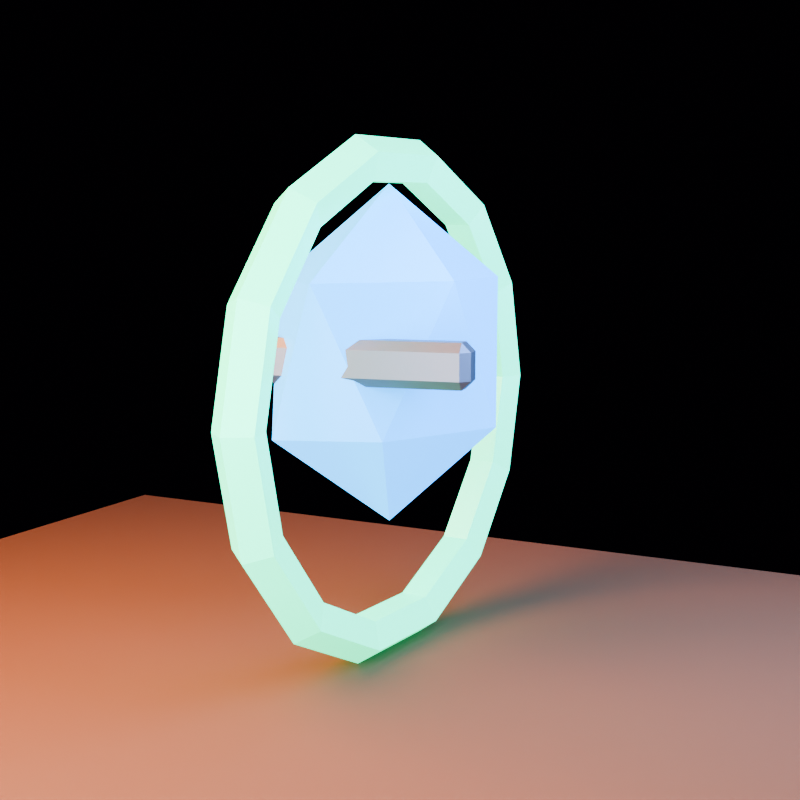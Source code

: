 # Source: powerup_shield.blend  (saved by Blender 5.1.30; exported with 4.5.12 LTS)
import bpy
from mathutils import Matrix  # noqa: F401  (used for matrix-valued properties, if any)

bpy.ops.wm.read_factory_settings(use_empty=True)
scene = bpy.context.scene
scene.name = 'powerup_shield_action_library'

# ---- collections
col_collection = bpy.data.collections.new('Collection'); scene.collection.children.link(col_collection)
col_asset = bpy.data.collections.new('ASSET'); scene.collection.children.link(col_asset)
col_preview_only = bpy.data.collections.new('PREVIEW_ONLY'); scene.collection.children.link(col_preview_only)

# ---- materials (node trees are filled in below, after node groups)
mat_mat_mint = bpy.data.materials.new('MAT_Mint')
mat_mat_mint.diffuse_color = (0.04, 0.86, 0.43, 1.0)
mat_mat_blue = bpy.data.materials.new('MAT_Blue')
mat_mat_blue.diffuse_color = (0.05, 0.44, 0.85, 1.0)
mat_mat_ironlight = bpy.data.materials.new('MAT_IronLight')
mat_mat_ironlight.diffuse_color = (0.22, 0.24, 0.25, 1.0)
mat_mat_earth = bpy.data.materials.new('MAT_Earth')
mat_mat_earth.diffuse_color = (0.16, 0.075, 0.028, 1.0)

# ---- material node trees
mat_mat_mint.use_nodes = True; mat_mat_mint.node_tree.nodes.clear()
_N = mat_mat_mint.node_tree.nodes; _L = mat_mat_mint.node_tree.links
n0 = _N.new('ShaderNodeBsdfPrincipled'); n0.name = 'Principled BSDF'; n0.location = (-200, 100)
n0.inputs[0].default_value = (0.04, 0.86, 0.43, 1.0)
n0.inputs[1].default_value = 0.04
n0.inputs[2].default_value = 0.3
n0.inputs[27].default_value = (0.02, 0.85, 0.38, 1.0)
n0.inputs[28].default_value = 2.0
n1 = _N.new('ShaderNodeOutputMaterial'); n1.name = 'Material Output'; n1.location = (200, 100)
_L.new(n0.outputs[0], n1.inputs[0])
n1.is_active_output = True
mat_mat_blue.use_nodes = True; mat_mat_blue.node_tree.nodes.clear()
_N = mat_mat_blue.node_tree.nodes; _L = mat_mat_blue.node_tree.links
n0 = _N.new('ShaderNodeBsdfPrincipled'); n0.name = 'Principled BSDF'; n0.location = (-200, 100)
n0.inputs[0].default_value = (0.05, 0.44, 0.85, 1.0)
n0.inputs[1].default_value = 0.05
n0.inputs[2].default_value = 0.26
n0.inputs[27].default_value = (0.02, 0.35, 0.95, 1.0)
n0.inputs[28].default_value = 2.0
n1 = _N.new('ShaderNodeOutputMaterial'); n1.name = 'Material Output'; n1.location = (200, 100)
_L.new(n0.outputs[0], n1.inputs[0])
n1.is_active_output = True
mat_mat_ironlight.use_nodes = True; mat_mat_ironlight.node_tree.nodes.clear()
_N = mat_mat_ironlight.node_tree.nodes; _L = mat_mat_ironlight.node_tree.links
n0 = _N.new('ShaderNodeBsdfPrincipled'); n0.name = 'Principled BSDF'; n0.location = (-200, 100)
n0.inputs[0].default_value = (0.22, 0.24, 0.25, 1.0)
n0.inputs[1].default_value = 0.82
n0.inputs[2].default_value = 0.48
n1 = _N.new('ShaderNodeOutputMaterial'); n1.name = 'Material Output'; n1.location = (200, 100)
_L.new(n0.outputs[0], n1.inputs[0])
n1.is_active_output = True
mat_mat_earth.use_nodes = True; mat_mat_earth.node_tree.nodes.clear()
_N = mat_mat_earth.node_tree.nodes; _L = mat_mat_earth.node_tree.links
n0 = _N.new('ShaderNodeBsdfPrincipled'); n0.name = 'Principled BSDF'; n0.location = (-200, 100)
n0.inputs[0].default_value = (0.16, 0.075, 0.028, 1.0)
n0.inputs[2].default_value = 0.98
n1 = _N.new('ShaderNodeOutputMaterial'); n1.name = 'Material Output'; n1.location = (200, 100)
_L.new(n0.outputs[0], n1.inputs[0])
n1.is_active_output = True

# ---- world
world_world = bpy.data.worlds.new('World'); scene.world = world_world
world_world.use_nodes = True; world_world.node_tree.nodes.clear()
_N = world_world.node_tree.nodes; _L = world_world.node_tree.links
n0 = _N.new('ShaderNodeOutputWorld'); n0.name = 'World Output'; n0.location = (200, 100)
n1 = _N.new('ShaderNodeBackground'); n1.name = 'Background'; n1.location = (-200, 100)
n1.inputs[0].default_value = (0.008, 0.005, 0.012, 1.0)
n1.inputs[1].default_value = 0.25
_L.new(n1.outputs[0], n0.inputs[0])
n0.is_active_output = True
world_world.color = (0.05088, 0.05088, 0.05088)
world_world.sun_shadow_jitter_overblur = 0.0

# ---- cameras
cam_camera = bpy.data.cameras.new('Camera')
cam_camera.lens = 58.0

# ---- lights
light_area = bpy.data.lights.new('Area', 'AREA')
light_area.color = (1.0, 0.34, 0.1)
light_area.energy = 189.4
light_area.shape = 'DISK'
light_area.size = 2.0
light_area.size_y = 1.0
light_area_001 = bpy.data.lights.new('Area.001', 'AREA')
light_area_001.color = (0.18, 0.34, 0.82)
light_area_001.energy = 142.5
light_area_001.size = 1.8
light_area_001.size_y = 1.0
light_area_002 = bpy.data.lights.new('Area.002', 'AREA')
light_area_002.color = (0.72, 0.78, 1.0)
light_area_002.energy = 125.3
light_area_002.size = 2.5
light_area_002.size_y = 1.0

# ---- meshes
me_torus = bpy.data.meshes.new('Torus')
me_torus.from_pydata([(0.595, 0.0, 0.0), (0.557, 0.0, 0.05231), (0.4955, 0.0, 0.03233), (0.4955, 0.0, -0.03233), (0.557, 0.0, -0.05231), (0.5361, 0.2582, 0.0), (0.5018, 0.2417, 0.05231), (0.4464, 0.215, 0.03233), (0.4464, 0.215, -0.03233), (0.5018, 0.2417, -0.05231), (0.371, 0.4652, 0.0), (0.3473, 0.4355, 0.05231), (0.3089, 0.3874, 0.03233), (0.3089, 0.3874, -0.03233), (0.3473, 0.4355, -0.05231), (0.1324, 0.5801, 0.0), (0.1239, 0.543, 0.05231), (0.1103, 0.4831, 0.03233), (0.1103, 0.4831, -0.03233), (0.1239, 0.543, -0.05231), (-0.1324, 0.5801, 0.0), (-0.1239, 0.543, 0.05231), (-0.1103, 0.4831, 0.03233), (-0.1103, 0.4831, -0.03233), (-0.1239, 0.543, -0.05231), (-0.371, 0.4652, 0.0), (-0.3473, 0.4355, 0.05231), (-0.3089, 0.3874, 0.03233), (-0.3089, 0.3874, -0.03233), (-0.3473, 0.4355, -0.05231), (-0.5361, 0.2582, 0.0), (-0.5018, 0.2417, 0.05231), (-0.4464, 0.215, 0.03233), (-0.4464, 0.215, -0.03233), (-0.5018, 0.2417, -0.05231), (-0.595, 5.202e-08, 0.0), (-0.557, 4.869e-08, 0.05231), (-0.4955, 4.332e-08, 0.03233), (-0.4955, 4.332e-08, -0.03233), (-0.557, 4.869e-08, -0.05231), (-0.5361, -0.2582, 0.0), (-0.5018, -0.2417, 0.05231), (-0.4464, -0.215, 0.03233), (-0.4464, -0.215, -0.03233), (-0.5018, -0.2417, -0.05231), (-0.371, -0.4652, 0.0), (-0.3473, -0.4355, 0.05231), (-0.3089, -0.3874, 0.03233), (-0.3089, -0.3874, -0.03233), (-0.3473, -0.4355, -0.05231), (-0.1324, -0.5801, 0.0), (-0.1239, -0.543, 0.05231), (-0.1103, -0.4831, 0.03233), (-0.1103, -0.4831, -0.03233), (-0.1239, -0.543, -0.05231), (0.1324, -0.5801, 0.0), (0.1239, -0.543, 0.05231), (0.1103, -0.4831, 0.03233), (0.1103, -0.4831, -0.03233), (0.1239, -0.543, -0.05231), (0.371, -0.4652, 0.0), (0.3473, -0.4355, 0.05231), (0.3089, -0.3874, 0.03233), (0.3089, -0.3874, -0.03233), (0.3473, -0.4355, -0.05231), (0.5361, -0.2582, 0.0), (0.5018, -0.2417, 0.05231), (0.4464, -0.215, 0.03233), (0.4464, -0.215, -0.03233), (0.5018, -0.2417, -0.05231)], [], [(5, 1, 0), (1, 7, 2), (7, 3, 2), (8, 4, 3), (4, 5, 0), (10, 6, 5), (6, 12, 7), (12, 8, 7), (13, 9, 8), (14, 5, 9), (15, 11, 10), (11, 17, 12), (17, 13, 12), (18, 14, 13), (19, 10, 14), (20, 16, 15), (21, 17, 16), (22, 18, 17), (18, 24, 19), (19, 20, 15), (20, 26, 21), (26, 22, 21), (27, 23, 22), (23, 29, 24), (29, 20, 24), (30, 26, 25), (31, 27, 26), (32, 28, 27), (28, 34, 29), (34, 25, 29), (35, 31, 30), (36, 32, 31), (37, 33, 32), (38, 34, 33), (39, 30, 34), (40, 36, 35), (36, 42, 37), (42, 38, 37), (43, 39, 38), (39, 40, 35), (45, 41, 40), (41, 47, 42), (47, 43, 42), (48, 44, 43), (44, 45, 40), (50, 46, 45), (46, 52, 47), (52, 48, 47), (53, 49, 48), (49, 50, 45), (50, 56, 51), (51, 57, 52), (57, 53, 52), (58, 54, 53), (59, 50, 54), (60, 56, 55), (61, 57, 56), (62, 58, 57), (58, 64, 59), (64, 55, 59), (65, 61, 60), (66, 62, 61), (67, 63, 62), (63, 69, 64), (64, 65, 60), (0, 66, 65), (1, 67, 66), (2, 68, 67), (3, 69, 68), (4, 65, 69), (5, 6, 1), (1, 6, 7), (7, 8, 3), (8, 9, 4), (4, 9, 5), (10, 11, 6), (6, 11, 12), (12, 13, 8), (13, 14, 9), (14, 10, 5), (15, 16, 11), (11, 16, 17), (17, 18, 13), (18, 19, 14), (19, 15, 10), (20, 21, 16), (21, 22, 17), (22, 23, 18), (18, 23, 24), (19, 24, 20), (20, 25, 26), (26, 27, 22), (27, 28, 23), (23, 28, 29), (29, 25, 20), (30, 31, 26), (31, 32, 27), (32, 33, 28), (28, 33, 34), (34, 30, 25), (35, 36, 31), (36, 37, 32), (37, 38, 33), (38, 39, 34), (39, 35, 30), (40, 41, 36), (36, 41, 42), (42, 43, 38), (43, 44, 39), (39, 44, 40), (45, 46, 41), (41, 46, 47), (47, 48, 43), (48, 49, 44), (44, 49, 45), (50, 51, 46), (46, 51, 52), (52, 53, 48), (53, 54, 49), (49, 54, 50), (50, 55, 56), (51, 56, 57), (57, 58, 53), (58, 59, 54), (59, 55, 50), (60, 61, 56), (61, 62, 57), (62, 63, 58), (58, 63, 64), (64, 60, 55), (65, 66, 61), (66, 67, 62), (67, 68, 63), (63, 68, 69), (64, 69, 65), (0, 1, 66), (1, 2, 67), (2, 3, 68), (3, 4, 69), (4, 0, 65)])
_uv = me_torus.uv_layers.new(name='UVMap')
_uv.uv.foreach_set('vector', [0.5714, 0.6, 0.5, 0.8, 0.5, 0.6, 0.5, 0.8, 0.5714, 1.0, 0.5, 1.0, 0.5714, 0.0, 0.5, 0.2, 0.5, 0.0, 0.5714, 0.2, 0.5, 0.4, 0.5, 0.2, 0.5, 0.4, 0.5714, 0.6, 0.5, 0.6, 0.6429, 0.6, 0.5714, 0.8, 0.5714, 0.6, 0.5714, 0.8, 0.6429, 1.0, 0.5714, 1.0, 0.6429, 0.0, 0.5714, 0.2, 0.5714, 0.0, 0.6429, 0.2, 0.5714, 0.4, 0.5714, 0.2, 0.6429, 0.4, 0.5714, 0.6, 0.5714, 0.4, 0.7143, 0.6, 0.6429, 0.8, 0.6429, 0.6, 0.6429, 0.8, 0.7143, 1.0, 0.6429, 1.0, 0.7143, 0.0, 0.6429, 0.2, 0.6429, 0.0, 0.7143, 0.2, 0.6429, 0.4, 0.6429, 0.2, 0.7143, 0.4, 0.6429, 0.6, 0.6429, 0.4, 0.7857, 0.6, 0.7143, 0.8, 0.7143, 0.6, 0.7857, 0.8, 0.7143, 1.0, 0.7143, 0.8, 0.7857, 0.0, 0.7143, 0.2, 0.7143, 0.0, 0.7143, 0.2, 0.7857, 0.4, 0.7143, 0.4, 0.7143, 0.4, 0.7857, 0.6, 0.7143, 0.6, 0.7857, 0.6, 0.8571, 0.8, 0.7857, 0.8, 0.8571, 0.8, 0.7857, 1.0, 0.7857, 0.8, 0.8571, 0.0, 0.7857, 0.2, 0.7857, 0.0, 0.7857, 0.2, 0.8571, 0.4, 0.7857, 0.4, 0.8571, 0.4, 0.7857, 0.6, 0.7857, 0.4, 0.9286, 0.6, 0.8571, 0.8, 0.8571, 0.6, 0.9286, 0.8, 0.8571, 1.0, 0.8571, 0.8, 0.9286, 0.0, 0.8571, 0.2, 0.8571, 0.0, 0.8571, 0.2, 0.9286, 0.4, 0.8571, 0.4, 0.9286, 0.4, 0.8571, 0.6, 0.8571, 0.4, 1.0, 0.6, 0.9286, 0.8, 0.9286, 0.6, 1.0, 0.8, 0.9286, 1.0, 0.9286, 0.8, 1.0, 0.0, 0.9286, 0.2, 0.9286, 0.0, 1.0, 0.2, 0.9286, 0.4, 0.9286, 0.2, 1.0, 0.4, 0.9286, 0.6, 0.9286, 0.4, 0.07143, 0.6, -2.22e-16, 0.8, -2.22e-16, 0.6, -2.22e-16, 0.8, 0.07143, 1.0, -2.22e-16, 1.0, 0.07143, 0.0, -2.22e-16, 0.2, -2.22e-16, 0.0, 0.07143, 0.2, -2.22e-16, 0.4, -2.22e-16, 0.2, -2.22e-16, 0.4, 0.07143, 0.6, -2.22e-16, 0.6, 0.1429, 0.6, 0.07143, 0.8, 0.07143, 0.6, 0.07143, 0.8, 0.1429, 1.0, 0.07143, 1.0, 0.1429, 0.0, 0.07143, 0.2, 0.07143, 0.0, 0.1429, 0.2, 0.07143, 0.4, 0.07143, 0.2, 0.07143, 0.4, 0.1429, 0.6, 0.07143, 0.6, 0.2143, 0.6, 0.1429, 0.8, 0.1429, 0.6, 0.1429, 0.8, 0.2143, 1.0, 0.1429, 1.0, 0.2143, 0.0, 0.1429, 0.2, 0.1429, 0.0, 0.2143, 0.2, 0.1429, 0.4, 0.1429, 0.2, 0.1429, 0.4, 0.2143, 0.6, 0.1429, 0.6, 0.2143, 0.6, 0.2857, 0.8, 0.2143, 0.8, 0.2143, 0.8, 0.2857, 1.0, 0.2143, 1.0, 0.2857, 0.0, 0.2143, 0.2, 0.2143, 0.0, 0.2857, 0.2, 0.2143, 0.4, 0.2143, 0.2, 0.2857, 0.4, 0.2143, 0.6, 0.2143, 0.4, 0.3571, 0.6, 0.2857, 0.8, 0.2857, 0.6, 0.3571, 0.8, 0.2857, 1.0, 0.2857, 0.8, 0.3571, 0.0, 0.2857, 0.2, 0.2857, 0.0, 0.2857, 0.2, 0.3571, 0.4, 0.2857, 0.4, 0.3571, 0.4, 0.2857, 0.6, 0.2857, 0.4, 0.4286, 0.6, 0.3571, 0.8, 0.3571, 0.6, 0.4286, 0.8, 0.3571, 1.0, 0.3571, 0.8, 0.4286, 0.0, 0.3571, 0.2, 0.3571, 0.0, 0.3571, 0.2, 0.4286, 0.4, 0.3571, 0.4, 0.3571, 0.4, 0.4286, 0.6, 0.3571, 0.6, 0.5, 0.6, 0.4286, 0.8, 0.4286, 0.6, 0.5, 0.8, 0.4286, 1.0, 0.4286, 0.8, 0.5, 0.0, 0.4286, 0.2, 0.4286, 0.0, 0.5, 0.2, 0.4286, 0.4, 0.4286, 0.2, 0.5, 0.4, 0.4286, 0.6, 0.4286, 0.4, 0.5714, 0.6, 0.5714, 0.8, 0.5, 0.8, 0.5, 0.8, 0.5714, 0.8, 0.5714, 1.0, 0.5714, 0.0, 0.5714, 0.2, 0.5, 0.2, 0.5714, 0.2, 0.5714, 0.4, 0.5, 0.4, 0.5, 0.4, 0.5714, 0.4, 0.5714, 0.6, 0.6429, 0.6, 0.6429, 0.8, 0.5714, 0.8, 0.5714, 0.8, 0.6429, 0.8, 0.6429, 1.0, 0.6429, 0.0, 0.6429, 0.2, 0.5714, 0.2, 0.6429, 0.2, 0.6429, 0.4, 0.5714, 0.4, 0.6429, 0.4, 0.6429, 0.6, 0.5714, 0.6, 0.7143, 0.6, 0.7143, 0.8, 0.6429, 0.8, 0.6429, 0.8, 0.7143, 0.8, 0.7143, 1.0, 0.7143, 0.0, 0.7143, 0.2, 0.6429, 0.2, 0.7143, 0.2, 0.7143, 0.4, 0.6429, 0.4, 0.7143, 0.4, 0.7143, 0.6, 0.6429, 0.6, 0.7857, 0.6, 0.7857, 0.8, 0.7143, 0.8, 0.7857, 0.8, 0.7857, 1.0, 0.7143, 1.0, 0.7857, 0.0, 0.7857, 0.2, 0.7143, 0.2, 0.7143, 0.2, 0.7857, 0.2, 0.7857, 0.4, 0.7143, 0.4, 0.7857, 0.4, 0.7857, 0.6, 0.7857, 0.6, 0.8571, 0.6, 0.8571, 0.8, 0.8571, 0.8, 0.8571, 1.0, 0.7857, 1.0, 0.8571, 0.0, 0.8571, 0.2, 0.7857, 0.2, 0.7857, 0.2, 0.8571, 0.2, 0.8571, 0.4, 0.8571, 0.4, 0.8571, 0.6, 0.7857, 0.6, 0.9286, 0.6, 0.9286, 0.8, 0.8571, 0.8, 0.9286, 0.8, 0.9286, 1.0, 0.8571, 1.0, 0.9286, 0.0, 0.9286, 0.2, 0.8571, 0.2, 0.8571, 0.2, 0.9286, 0.2, 0.9286, 0.4, 0.9286, 0.4, 0.9286, 0.6, 0.8571, 0.6, 1.0, 0.6, 1.0, 0.8, 0.9286, 0.8, 1.0, 0.8, 1.0, 1.0, 0.9286, 1.0, 1.0, 0.0, 1.0, 0.2, 0.9286, 0.2, 1.0, 0.2, 1.0, 0.4, 0.9286, 0.4, 1.0, 0.4, 1.0, 0.6, 0.9286, 0.6, 0.07143, 0.6, 0.07143, 0.8, -2.22e-16, 0.8, -2.22e-16, 0.8, 0.07143, 0.8, 0.07143, 1.0, 0.07143, 0.0, 0.07143, 0.2, -2.22e-16, 0.2, 0.07143, 0.2, 0.07143, 0.4, -2.22e-16, 0.4, -2.22e-16, 0.4, 0.07143, 0.4, 0.07143, 0.6, 0.1429, 0.6, 0.1429, 0.8, 0.07143, 0.8, 0.07143, 0.8, 0.1429, 0.8, 0.1429, 1.0, 0.1429, 0.0, 0.1429, 0.2, 0.07143, 0.2, 0.1429, 0.2, 0.1429, 0.4, 0.07143, 0.4, 0.07143, 0.4, 0.1429, 0.4, 0.1429, 0.6, 0.2143, 0.6, 0.2143, 0.8, 0.1429, 0.8, 0.1429, 0.8, 0.2143, 0.8, 0.2143, 1.0, 0.2143, 0.0, 0.2143, 0.2, 0.1429, 0.2, 0.2143, 0.2, 0.2143, 0.4, 0.1429, 0.4, 0.1429, 0.4, 0.2143, 0.4, 0.2143, 0.6, 0.2143, 0.6, 0.2857, 0.6, 0.2857, 0.8, 0.2143, 0.8, 0.2857, 0.8, 0.2857, 1.0, 0.2857, 0.0, 0.2857, 0.2, 0.2143, 0.2, 0.2857, 0.2, 0.2857, 0.4, 0.2143, 0.4, 0.2857, 0.4, 0.2857, 0.6, 0.2143, 0.6, 0.3571, 0.6, 0.3571, 0.8, 0.2857, 0.8, 0.3571, 0.8, 0.3571, 1.0, 0.2857, 1.0, 0.3571, 0.0, 0.3571, 0.2, 0.2857, 0.2, 0.2857, 0.2, 0.3571, 0.2, 0.3571, 0.4, 0.3571, 0.4, 0.3571, 0.6, 0.2857, 0.6, 0.4286, 0.6, 0.4286, 0.8, 0.3571, 0.8, 0.4286, 0.8, 0.4286, 1.0, 0.3571, 1.0, 0.4286, 0.0, 0.4286, 0.2, 0.3571, 0.2, 0.3571, 0.2, 0.4286, 0.2, 0.4286, 0.4, 0.3571, 0.4, 0.4286, 0.4, 0.4286, 0.6, 0.5, 0.6, 0.5, 0.8, 0.4286, 0.8, 0.5, 0.8, 0.5, 1.0, 0.4286, 1.0, 0.5, 0.0, 0.5, 0.2, 0.4286, 0.2, 0.5, 0.2, 0.5, 0.4, 0.4286, 0.4, 0.5, 0.4, 0.5, 0.6, 0.4286, 0.6])
me_torus.materials.append(mat_mat_mint)
me_torus.update()
me_torus.normals_split_custom_set([tuple(v) for v in zip(*[iter([0.7956, 0.1816, 0.578, 0.7956, 0.1816, 0.578, 0.7956, 0.1816, 0.578, -0.3083, -0.07036, 0.9487, -0.3083, -0.07036, 0.9487, -0.3083, -0.07036, 0.9487, -0.9749, -0.2225, 0.0, -0.9749, -0.2225, 0.0, -0.9749, -0.2225, 0.0, -0.3083, -0.07036, -0.9487, -0.3083, -0.07036, -0.9487, -0.3083, -0.07036, -0.9487, 0.7956, 0.1816, -0.578, 0.7956, 0.1816, -0.578, 0.7956, 0.1816, -0.578, 0.638, 0.5088, 0.578, 0.638, 0.5088, 0.578, 0.638, 0.5088, 0.578, -0.2472, -0.1971, 0.9487, -0.2472, -0.1971, 0.9487, -0.2472, -0.1971, 0.9487, -0.7818, -0.6235, 0.0, -0.7818, -0.6235, 0.0, -0.7818, -0.6235, 0.0, -0.2472, -0.1971, -0.9487, -0.2472, -0.1971, -0.9487, -0.2472, -0.1971, -0.9487, 0.638, 0.5088, -0.578, 0.638, 0.5088, -0.578, 0.638, 0.5088, -0.578, 0.3541, 0.7352, 0.578, 0.3541, 0.7352, 0.578, 0.3541, 0.7352, 0.578, -0.1372, -0.2849, 0.9487, -0.1372, -0.2849, 0.9487, -0.1372, -0.2849, 0.9487, -0.4339, -0.901, 0.0, -0.4339, -0.901, 0.0, -0.4339, -0.901, 0.0, -0.1372, -0.2849, -0.9487, -0.1372, -0.2849, -0.9487, -0.1372, -0.2849, -0.9487, 0.3541, 0.7352, -0.578, 0.3541, 0.7352, -0.578, 0.3541, 0.7352, -0.578, 0.0, 0.816, 0.578, 0.0, 0.816, 0.578, 0.0, 0.816, 0.578, 0.0, -0.3162, 0.9487, 0.0, -0.3162, 0.9487, 0.0, -0.3162, 0.9487, 0.0, -1.0, 0.0, 0.0, -1.0, 0.0, 0.0, -1.0, 0.0, 0.0, -0.3162, -0.9487, 0.0, -0.3162, -0.9487, 0.0, -0.3162, -0.9487, 0.0, 0.816, -0.578, 0.0, 0.816, -0.578, 0.0, 0.816, -0.578, -0.3541, 0.7352, 0.578, -0.3541, 0.7352, 0.578, -0.3541, 0.7352, 0.578, 0.1372, -0.2849, 0.9487, 0.1372, -0.2849, 0.9487, 0.1372, -0.2849, 0.9487, 0.4339, -0.901, 0.0, 0.4339, -0.901, 0.0, 0.4339, -0.901, 0.0, 0.1372, -0.2849, -0.9487, 0.1372, -0.2849, -0.9487, 0.1372, -0.2849, -0.9487, -0.3541, 0.7352, -0.578, -0.3541, 0.7352, -0.578, -0.3541, 0.7352, -0.578, -0.638, 0.5088, 0.578, -0.638, 0.5088, 0.578, -0.638, 0.5088, 0.578, 0.2472, -0.1971, 0.9487, 0.2472, -0.1971, 0.9487, 0.2472, -0.1971, 0.9487, 0.7818, -0.6235, 0.0, 0.7818, -0.6235, 0.0, 0.7818, -0.6235, 0.0, 0.2472, -0.1971, -0.9487, 0.2472, -0.1971, -0.9487, 0.2472, -0.1971, -0.9487, -0.638, 0.5088, -0.578, -0.638, 0.5088, -0.578, -0.638, 0.5088, -0.578, -0.7956, 0.1816, 0.578, -0.7956, 0.1816, 0.578, -0.7956, 0.1816, 0.578, 0.3083, -0.07036, 0.9487, 0.3083, -0.07036, 0.9487, 0.3083, -0.07036, 0.9487, 0.9749, -0.2225, 0.0, 0.9749, -0.2225, 0.0, 0.9749, -0.2225, 0.0, 0.3083, -0.07036, -0.9487, 0.3083, -0.07036, -0.9487, 0.3083, -0.07036, -0.9487, -0.7956, 0.1816, -0.578, -0.7956, 0.1816, -0.578, -0.7956, 0.1816, -0.578, -0.7956, -0.1816, 0.578, -0.7956, -0.1816, 0.578, -0.7956, -0.1816, 0.578, 0.3083, 0.07036, 0.9487, 0.3083, 0.07036, 0.9487, 0.3083, 0.07036, 0.9487, 0.9749, 0.2225, 0.0, 0.9749, 0.2225, 0.0, 0.9749, 0.2225, 0.0, 0.3083, 0.07036, -0.9487, 0.3083, 0.07036, -0.9487, 0.3083, 0.07036, -0.9487, -0.7956, -0.1816, -0.578, -0.7956, -0.1816, -0.578, -0.7956, -0.1816, -0.578, -0.638, -0.5088, 0.578, -0.638, -0.5088, 0.578, -0.638, -0.5088, 0.578, 0.2472, 0.1971, 0.9487, 0.2472, 0.1971, 0.9487, 0.2472, 0.1971, 0.9487, 0.7818, 0.6235, 0.0, 0.7818, 0.6235, 0.0, 0.7818, 0.6235, 0.0, 0.2472, 0.1971, -0.9487, 0.2472, 0.1971, -0.9487, 0.2472, 0.1971, -0.9487, -0.638, -0.5088, -0.578, -0.638, -0.5088, -0.578, -0.638, -0.5088, -0.578, -0.3541, -0.7352, 0.578, -0.3541, -0.7352, 0.578, -0.3541, -0.7352, 0.578, 0.1372, 0.2849, 0.9487, 0.1372, 0.2849, 0.9487, 0.1372, 0.2849, 0.9487, 0.4339, 0.901, 0.0, 0.4339, 0.901, 0.0, 0.4339, 0.901, 0.0, 0.1372, 0.2849, -0.9487, 0.1372, 0.2849, -0.9487, 0.1372, 0.2849, -0.9487, -0.3541, -0.7352, -0.578, -0.3541, -0.7352, -0.578, -0.3541, -0.7352, -0.578, 0.0, -0.816, 0.578, 0.0, -0.816, 0.578, 0.0, -0.816, 0.578, 0.0, 0.3162, 0.9487, 0.0, 0.3162, 0.9487, 0.0, 0.3162, 0.9487, 0.0, 1.0, 0.0, 0.0, 1.0, 0.0, 0.0, 1.0, 0.0, 0.0, 0.3162, -0.9487, 0.0, 0.3162, -0.9487, 0.0, 0.3162, -0.9487, 0.0, -0.816, -0.578, 0.0, -0.816, -0.578, 0.0, -0.816, -0.578, 0.3541, -0.7352, 0.578, 0.3541, -0.7352, 0.578, 0.3541, -0.7352, 0.578, -0.1372, 0.2849, 0.9487, -0.1372, 0.2849, 0.9487, -0.1372, 0.2849, 0.9487, -0.4339, 0.901, 0.0, -0.4339, 0.901, 0.0, -0.4339, 0.901, 0.0, -0.1372, 0.2849, -0.9487, -0.1372, 0.2849, -0.9487, -0.1372, 0.2849, -0.9487, 0.3541, -0.7352, -0.578, 0.3541, -0.7352, -0.578, 0.3541, -0.7352, -0.578, 0.638, -0.5088, 0.578, 0.638, -0.5088, 0.578, 0.638, -0.5088, 0.578, -0.2472, 0.1971, 0.9487, -0.2472, 0.1971, 0.9487, -0.2472, 0.1971, 0.9487, -0.7818, 0.6235, 0.0, -0.7818, 0.6235, 0.0, -0.7818, 0.6235, 0.0, -0.2472, 0.1971, -0.9487, -0.2472, 0.1971, -0.9487, -0.2472, 0.1971, -0.9487, 0.638, -0.5088, -0.578, 0.638, -0.5088, -0.578, 0.638, -0.5088, -0.578, 0.7956, -0.1816, 0.578, 0.7956, -0.1816, 0.578, 0.7956, -0.1816, 0.578, -0.3083, 0.07036, 0.9487, -0.3083, 0.07036, 0.9487, -0.3083, 0.07036, 0.9487, -0.9749, 0.2225, 0.0, -0.9749, 0.2225, 0.0, -0.9749, 0.2225, 0.0, -0.3083, 0.07036, -0.9487, -0.3083, 0.07036, -0.9487, -0.3083, 0.07036, -0.9487, 0.7956, -0.1816, -0.578, 0.7956, -0.1816, -0.578, 0.7956, -0.1816, -0.578, 0.7956, 0.1816, 0.578, 0.7956, 0.1816, 0.578, 0.7956, 0.1816, 0.578, -0.3083, -0.07036, 0.9487, -0.3083, -0.07036, 0.9487, -0.3083, -0.07036, 0.9487, -0.9749, -0.2225, 0.0, -0.9749, -0.2225, 0.0, -0.9749, -0.2225, 0.0, -0.3083, -0.07036, -0.9487, -0.3083, -0.07036, -0.9487, -0.3083, -0.07036, -0.9487, 0.7956, 0.1816, -0.578, 0.7956, 0.1816, -0.578, 0.7956, 0.1816, -0.578, 0.638, 0.5088, 0.578, 0.638, 0.5088, 0.578, 0.638, 0.5088, 0.578, -0.2472, -0.1971, 0.9487, -0.2472, -0.1971, 0.9487, -0.2472, -0.1971, 0.9487, -0.7818, -0.6235, 0.0, -0.7818, -0.6235, 0.0, -0.7818, -0.6235, 0.0, -0.2472, -0.1971, -0.9487, -0.2472, -0.1971, -0.9487, -0.2472, -0.1971, -0.9487, 0.638, 0.5088, -0.578, 0.638, 0.5088, -0.578, 0.638, 0.5088, -0.578, 0.3541, 0.7352, 0.578, 0.3541, 0.7352, 0.578, 0.3541, 0.7352, 0.578, -0.1372, -0.2849, 0.9487, -0.1372, -0.2849, 0.9487, -0.1372, -0.2849, 0.9487, -0.4339, -0.901, 0.0, -0.4339, -0.901, 0.0, -0.4339, -0.901, 0.0, -0.1372, -0.2849, -0.9487, -0.1372, -0.2849, -0.9487, -0.1372, -0.2849, -0.9487, 0.3541, 0.7352, -0.578, 0.3541, 0.7352, -0.578, 0.3541, 0.7352, -0.578, 0.0, 0.816, 0.578, 0.0, 0.816, 0.578, 0.0, 0.816, 0.578, 0.0, -0.3162, 0.9487, 0.0, -0.3162, 0.9487, 0.0, -0.3162, 0.9487, 0.0, -1.0, 0.0, 0.0, -1.0, 0.0, 0.0, -1.0, 0.0, 0.0, -0.3162, -0.9487, 0.0, -0.3162, -0.9487, 0.0, -0.3162, -0.9487, 0.0, 0.816, -0.578, 0.0, 0.816, -0.578, 0.0, 0.816, -0.578, -0.3541, 0.7352, 0.578, -0.3541, 0.7352, 0.578, -0.3541, 0.7352, 0.578, 0.1372, -0.2849, 0.9487, 0.1372, -0.2849, 0.9487, 0.1372, -0.2849, 0.9487, 0.4339, -0.901, 0.0, 0.4339, -0.901, 0.0, 0.4339, -0.901, 0.0, 0.1372, -0.2849, -0.9487, 0.1372, -0.2849, -0.9487, 0.1372, -0.2849, -0.9487, -0.3541, 0.7352, -0.578, -0.3541, 0.7352, -0.578, -0.3541, 0.7352, -0.578, -0.638, 0.5088, 0.578, -0.638, 0.5088, 0.578, -0.638, 0.5088, 0.578, 0.2472, -0.1971, 0.9487, 0.2472, -0.1971, 0.9487, 0.2472, -0.1971, 0.9487, 0.7818, -0.6235, 0.0, 0.7818, -0.6235, 0.0, 0.7818, -0.6235, 0.0, 0.2472, -0.1971, -0.9487, 0.2472, -0.1971, -0.9487, 0.2472, -0.1971, -0.9487, -0.638, 0.5088, -0.578, -0.638, 0.5088, -0.578, -0.638, 0.5088, -0.578, -0.7956, 0.1816, 0.578, -0.7956, 0.1816, 0.578, -0.7956, 0.1816, 0.578, 0.3083, -0.07036, 0.9487, 0.3083, -0.07036, 0.9487, 0.3083, -0.07036, 0.9487, 0.9749, -0.2225, 0.0, 0.9749, -0.2225, 0.0, 0.9749, -0.2225, 0.0, 0.3083, -0.07036, -0.9487, 0.3083, -0.07036, -0.9487, 0.3083, -0.07036, -0.9487, -0.7956, 0.1816, -0.578, -0.7956, 0.1816, -0.578, -0.7956, 0.1816, -0.578, -0.7956, -0.1816, 0.578, -0.7956, -0.1816, 0.578, -0.7956, -0.1816, 0.578, 0.3083, 0.07036, 0.9487, 0.3083, 0.07036, 0.9487, 0.3083, 0.07036, 0.9487, 0.9749, 0.2225, 0.0, 0.9749, 0.2225, 0.0, 0.9749, 0.2225, 0.0, 0.3083, 0.07036, -0.9487, 0.3083, 0.07036, -0.9487, 0.3083, 0.07036, -0.9487, -0.7956, -0.1816, -0.578, -0.7956, -0.1816, -0.578, -0.7956, -0.1816, -0.578, -0.638, -0.5088, 0.578, -0.638, -0.5088, 0.578, -0.638, -0.5088, 0.578, 0.2472, 0.1971, 0.9487, 0.2472, 0.1971, 0.9487, 0.2472, 0.1971, 0.9487, 0.7818, 0.6235, 0.0, 0.7818, 0.6235, 0.0, 0.7818, 0.6235, 0.0, 0.2472, 0.1971, -0.9487, 0.2472, 0.1971, -0.9487, 0.2472, 0.1971, -0.9487, -0.638, -0.5088, -0.578, -0.638, -0.5088, -0.578, -0.638, -0.5088, -0.578, -0.3541, -0.7352, 0.578, -0.3541, -0.7352, 0.578, -0.3541, -0.7352, 0.578, 0.1372, 0.2849, 0.9487, 0.1372, 0.2849, 0.9487, 0.1372, 0.2849, 0.9487, 0.4339, 0.901, 0.0, 0.4339, 0.901, 0.0, 0.4339, 0.901, 0.0, 0.1372, 0.2849, -0.9487, 0.1372, 0.2849, -0.9487, 0.1372, 0.2849, -0.9487, -0.3541, -0.7352, -0.578, -0.3541, -0.7352, -0.578, -0.3541, -0.7352, -0.578, 0.0, -0.816, 0.578, 0.0, -0.816, 0.578, 0.0, -0.816, 0.578, 0.0, 0.3162, 0.9487, 0.0, 0.3162, 0.9487, 0.0, 0.3162, 0.9487, 0.0, 1.0, 0.0, 0.0, 1.0, 0.0, 0.0, 1.0, 0.0, 0.0, 0.3162, -0.9487, 0.0, 0.3162, -0.9487, 0.0, 0.3162, -0.9487, 0.0, -0.816, -0.578, 0.0, -0.816, -0.578, 0.0, -0.816, -0.578, 0.3541, -0.7352, 0.578, 0.3541, -0.7352, 0.578, 0.3541, -0.7352, 0.578, -0.1372, 0.2849, 0.9487, -0.1372, 0.2849, 0.9487, -0.1372, 0.2849, 0.9487, -0.4339, 0.901, 0.0, -0.4339, 0.901, 0.0, -0.4339, 0.901, 0.0, -0.1372, 0.2849, -0.9487, -0.1372, 0.2849, -0.9487, -0.1372, 0.2849, -0.9487, 0.3541, -0.7352, -0.578, 0.3541, -0.7352, -0.578, 0.3541, -0.7352, -0.578, 0.638, -0.5088, 0.578, 0.638, -0.5088, 0.578, 0.638, -0.5088, 0.578, -0.2472, 0.1971, 0.9487, -0.2472, 0.1971, 0.9487, -0.2472, 0.1971, 0.9487, -0.7818, 0.6235, 0.0, -0.7818, 0.6235, 0.0, -0.7818, 0.6235, 0.0, -0.2472, 0.1971, -0.9487, -0.2472, 0.1971, -0.9487, -0.2472, 0.1971, -0.9487, 0.638, -0.5088, -0.578, 0.638, -0.5088, -0.578, 0.638, -0.5088, -0.578, 0.7956, -0.1816, 0.578, 0.7956, -0.1816, 0.578, 0.7956, -0.1816, 0.578, -0.3083, 0.07036, 0.9487, -0.3083, 0.07036, 0.9487, -0.3083, 0.07036, 0.9487, -0.9749, 0.2225, 0.0, -0.9749, 0.2225, 0.0, -0.9749, 0.2225, 0.0, -0.3083, 0.07036, -0.9487, -0.3083, 0.07036, -0.9487, -0.3083, 0.07036, -0.9487, 0.7956, -0.1816, -0.578, 0.7956, -0.1816, -0.578, 0.7956, -0.1816, -0.578])] * 3)])
me_icosphere = bpy.data.meshes.new('Icosphere')
me_icosphere.from_pydata([(0.0, 0.0, -0.38), (0.2316, -0.08412, -0.1699), (-0.08844, -0.1361, -0.1699), (-0.2862, 0.0, -0.1699), (-0.08844, 0.1361, -0.1699), (0.2316, 0.08412, -0.1699), (0.08844, -0.1361, 0.1699), (-0.2316, -0.08412, 0.1699), (-0.2316, 0.08412, 0.1699), (0.08844, 0.1361, 0.1699), (0.2862, 0.0, 0.1699), (0.0, 0.0, 0.38)], [], [(0, 1, 2), (1, 0, 5), (0, 2, 3), (0, 3, 4), (0, 4, 5), (1, 5, 10), (2, 1, 6), (3, 2, 7), (4, 3, 8), (5, 4, 9), (1, 10, 6), (2, 6, 7), (3, 7, 8), (4, 8, 9), (5, 9, 10), (6, 10, 11), (7, 6, 11), (8, 7, 11), (9, 8, 11), (10, 9, 11)])
_uv = me_icosphere.uv_layers.new(name='UVMap')
_uv.uv.foreach_set('vector', [0.1818, 0.0, 0.2727, 0.1575, 0.09091, 0.1575, 0.2727, 0.1575, 0.3636, 0.0, 0.4545, 0.1575, 0.9091, 0.0, 1.0, 0.1575, 0.8182, 0.1575, 0.7273, 0.0, 0.8182, 0.1575, 0.6364, 0.1575, 0.5455, 0.0, 0.6364, 0.1575, 0.4545, 0.1575, 0.2727, 0.1575, 0.4545, 0.1575, 0.3636, 0.3149, 0.09091, 0.1575, 0.2727, 0.1575, 0.1818, 0.3149, 0.8182, 0.1575, 1.0, 0.1575, 0.9091, 0.3149, 0.6364, 0.1575, 0.8182, 0.1575, 0.7273, 0.3149, 0.4545, 0.1575, 0.6364, 0.1575, 0.5455, 0.3149, 0.2727, 0.1575, 0.3636, 0.3149, 0.1818, 0.3149, 0.09091, 0.1575, 0.1818, 0.3149, 0.0, 0.3149, 0.8182, 0.1575, 0.9091, 0.3149, 0.7273, 0.3149, 0.6364, 0.1575, 0.7273, 0.3149, 0.5455, 0.3149, 0.4545, 0.1575, 0.5455, 0.3149, 0.3636, 0.3149, 0.1818, 0.3149, 0.3636, 0.3149, 0.2727, 0.4724, 0.0, 0.3149, 0.1818, 0.3149, 0.09091, 0.4724, 0.7273, 0.3149, 0.9091, 0.3149, 0.8182, 0.4724, 0.5455, 0.3149, 0.7273, 0.3149, 0.6364, 0.4724, 0.3636, 0.3149, 0.5455, 0.3149, 0.4545, 0.4724])
me_icosphere.materials.append(mat_mat_blue)
me_icosphere.update()
me_icosphere.normals_split_custom_set([tuple(v) for v in zip(*[iter([0.1392, -0.8568, -0.4965, 0.1392, -0.8568, -0.4965, 0.1392, -0.8568, -0.4965, 0.6719, 0.0, -0.7406, 0.6719, 0.0, -0.7406, 0.6719, 0.0, -0.7406, -0.4486, -0.6519, -0.6113, -0.4486, -0.6519, -0.6113, -0.4486, -0.6519, -0.6113, -0.4486, 0.6519, -0.6113, -0.4486, 0.6519, -0.6113, -0.4486, 0.6519, -0.6113, 0.1392, 0.8568, -0.4965, 0.1392, 0.8568, -0.4965, 0.1392, 0.8568, -0.4965, 0.9873, 0.0, -0.1588, 0.9873, 0.0, -0.1588, 0.9873, 0.0, -0.1588, 0.1598, -0.9836, -0.08317, 0.1598, -0.9836, -0.08317, 0.1598, -0.9836, -0.08317, -0.5633, -0.8186, -0.112, -0.5633, -0.8186, -0.112, -0.5633, -0.8186, -0.112, -0.5633, 0.8186, -0.112, -0.5633, 0.8186, -0.112, -0.5633, 0.8186, -0.112, 0.1598, 0.9836, -0.08317, 0.1598, 0.9836, -0.08317, 0.1598, 0.9836, -0.08317, 0.5633, -0.8186, 0.112, 0.5633, -0.8186, 0.112, 0.5633, -0.8186, 0.112, -0.1598, -0.9836, 0.08317, -0.1598, -0.9836, 0.08317, -0.1598, -0.9836, 0.08317, -0.9873, 0.0, 0.1588, -0.9873, 0.0, 0.1588, -0.9873, 0.0, 0.1588, -0.1598, 0.9836, 0.08317, -0.1598, 0.9836, 0.08317, -0.1598, 0.9836, 0.08317, 0.5633, 0.8186, 0.112, 0.5633, 0.8186, 0.112, 0.5633, 0.8186, 0.112, 0.4486, -0.6519, 0.6113, 0.4486, -0.6519, 0.6113, 0.4486, -0.6519, 0.6113, -0.1392, -0.8568, 0.4965, -0.1392, -0.8568, 0.4965, -0.1392, -0.8568, 0.4965, -0.6719, 0.0, 0.7406, -0.6719, 0.0, 0.7406, -0.6719, 0.0, 0.7406, -0.1392, 0.8568, 0.4965, -0.1392, 0.8568, 0.4965, -0.1392, 0.8568, 0.4965, 0.4486, 0.6519, 0.6113, 0.4486, 0.6519, 0.6113, 0.4486, 0.6519, 0.6113])] * 3)])
me_cube = bpy.data.meshes.new('Cube')
me_cube.from_pydata([(-0.21, -0.02, -0.05), (-0.21, -0.04, -0.03), (-0.23, -0.02, -0.03), (-0.21, -0.04, 0.03), (-0.21, -0.02, 0.05), (-0.23, -0.02, 0.03), (-0.21, 0.02, -0.05), (-0.23, 0.02, -0.03), (-0.21, 0.04, -0.03), (-0.21, 0.02, 0.05), (-0.21, 0.04, 0.03), (-0.23, 0.02, 0.03), (0.21, -0.02, -0.05), (0.23, -0.02, -0.03), (0.21, -0.04, -0.03), (0.21, -0.02, 0.05), (0.21, -0.04, 0.03), (0.23, -0.02, 0.03), (0.21, 0.02, -0.05), (0.21, 0.04, -0.03), (0.23, 0.02, -0.03), (0.21, 0.02, 0.05), (0.23, 0.02, 0.03), (0.21, 0.04, 0.03)], [], [(0, 1, 2), (3, 4, 5), (6, 7, 8), (9, 10, 11), (12, 13, 14), (15, 16, 17), (18, 19, 20), (21, 22, 23), (0, 7, 6), (3, 2, 1), (9, 5, 4), (8, 11, 10), (6, 19, 18), (21, 10, 9), (20, 23, 22), (18, 13, 12), (15, 22, 21), (14, 17, 16), (12, 1, 0), (4, 16, 15), (18, 0, 6), (5, 7, 2), (16, 1, 14), (9, 15, 21), (10, 19, 8), (22, 13, 20), (0, 2, 7), (3, 5, 2), (9, 11, 5), (8, 7, 11), (6, 8, 19), (21, 23, 10), (20, 19, 23), (18, 20, 13), (15, 17, 22), (14, 13, 17), (12, 14, 1), (4, 3, 16), (18, 12, 0), (5, 11, 7), (16, 3, 1), (9, 4, 15), (10, 23, 19), (22, 17, 13)])
_uv = me_cube.uv_layers.new(name='UVMap')
_uv.uv.foreach_set('vector', [0.1359, 0.6875, 0.1359, 0.75, 0.125, 0.6875, 0.575, 0.0, 0.625, 0.0625, 0.575, 0.0625, 0.1359, 0.5625, 0.125, 0.5625, 0.1359, 0.5, 0.625, 0.212, 0.575, 0.2582, 0.575, 0.1875, 0.3641, 0.6875, 0.4125, 0.6875, 0.3946, 0.7554, 0.6304, 0.7242, 0.575, 0.7609, 0.575, 0.7031, 0.3641, 0.5625, 0.3946, 0.4946, 0.4125, 0.5625, 0.6304, 0.5258, 0.575, 0.5469, 0.575, 0.4891, 0.1359, 0.6875, 0.125, 0.5625, 0.1359, 0.5625, 0.575, 0.0, 0.425, 0.0625, 0.425, 0.0, 0.625, 0.212, 0.575, 0.0625, 0.625, 0.0625, 0.425, 0.2609, 0.575, 0.1875, 0.575, 0.2582, 0.1359, 0.5625, 0.3946, 0.4946, 0.3641, 0.5625, 0.6304, 0.5258, 0.575, 0.2582, 0.625, 0.212, 0.4125, 0.5625, 0.575, 0.4891, 0.575, 0.5469, 0.3641, 0.5625, 0.4125, 0.6875, 0.3641, 0.6875, 0.6304, 0.7242, 0.575, 0.5469, 0.6304, 0.5258, 0.3946, 0.7554, 0.575, 0.7031, 0.575, 0.7609, 0.3641, 0.6875, 0.1359, 0.75, 0.1359, 0.6875, 0.625, 0.9891, 0.575, 0.7609, 0.6304, 0.7242, 0.3641, 0.5625, 0.1359, 0.6875, 0.1359, 0.5625, 0.575, 0.0625, 0.425, 0.1875, 0.425, 0.0625, 0.575, 0.7609, 0.425, 0.9891, 0.3946, 0.7554, 0.8641, 0.5625, 0.6304, 0.7242, 0.6304, 0.5258, 0.575, 0.2582, 0.3946, 0.4946, 0.425, 0.2609, 0.575, 0.5469, 0.4125, 0.6875, 0.4125, 0.5625, 0.1359, 0.6875, 0.125, 0.6875, 0.125, 0.5625, 0.575, 0.0, 0.575, 0.0625, 0.425, 0.0625, 0.625, 0.212, 0.575, 0.1875, 0.575, 0.0625, 0.425, 0.2609, 0.425, 0.1875, 0.575, 0.1875, 0.1359, 0.5625, 0.1359, 0.5, 0.3946, 0.4946, 0.6304, 0.5258, 0.575, 0.4891, 0.575, 0.2582, 0.4125, 0.5625, 0.3946, 0.4946, 0.575, 0.4891, 0.3641, 0.5625, 0.4125, 0.5625, 0.4125, 0.6875, 0.6304, 0.7242, 0.575, 0.7031, 0.575, 0.5469, 0.3946, 0.7554, 0.4125, 0.6875, 0.575, 0.7031, 0.3641, 0.6875, 0.3946, 0.7554, 0.1359, 0.75, 0.625, 0.9891, 0.575, 0.9891, 0.575, 0.7609, 0.3641, 0.5625, 0.3641, 0.6875, 0.1359, 0.6875, 0.575, 0.0625, 0.575, 0.1875, 0.425, 0.1875, 0.575, 0.7609, 0.575, 0.9891, 0.425, 0.9891, 0.8641, 0.5625, 0.8641, 0.6875, 0.6304, 0.7242, 0.575, 0.2582, 0.575, 0.4891, 0.3946, 0.4946, 0.575, 0.5469, 0.575, 0.7031, 0.4125, 0.6875])
me_cube.materials.append(mat_mat_ironlight)
me_cube.update()
me_cube.normals_split_custom_set([tuple(v) for v in zip(*[iter([-0.5774, -0.5774, -0.5774, -0.5774, -0.5774, -0.5774, -0.5774, -0.5774, -0.5774, -0.5774, -0.5774, 0.5774, -0.5774, -0.5774, 0.5774, -0.5774, -0.5774, 0.5774, -0.5774, 0.5774, -0.5774, -0.5774, 0.5774, -0.5774, -0.5774, 0.5774, -0.5774, -0.5774, 0.5774, 0.5774, -0.5774, 0.5774, 0.5774, -0.5774, 0.5774, 0.5774, 0.5774, -0.5774, -0.5774, 0.5774, -0.5774, -0.5774, 0.5774, -0.5774, -0.5774, 0.5774, -0.5774, 0.5774, 0.5774, -0.5774, 0.5774, 0.5774, -0.5774, 0.5774, 0.5774, 0.5774, -0.5774, 0.5774, 0.5774, -0.5774, 0.5774, 0.5774, -0.5774, 0.5774, 0.5774, 0.5774, 0.5774, 0.5774, 0.5774, 0.5774, 0.5774, 0.5774, -0.7071, 0.0, -0.7071, -0.7071, 0.0, -0.7071, -0.7071, 0.0, -0.7071, -0.7071, -0.7071, 0.0, -0.7071, -0.7071, 0.0, -0.7071, -0.7071, 0.0, -0.7071, 0.0, 0.7071, -0.7071, 0.0, 0.7071, -0.7071, 0.0, 0.7071, -0.7071, 0.7071, 0.0, -0.7071, 0.7071, 0.0, -0.7071, 0.7071, 0.0, 0.0, 0.7071, -0.7071, 0.0, 0.7071, -0.7071, 0.0, 0.7071, -0.7071, 0.0, 0.7071, 0.7071, 0.0, 0.7071, 0.7071, 0.0, 0.7071, 0.7071, 0.7071, 0.7071, 0.0, 0.7071, 0.7071, 0.0, 0.7071, 0.7071, 0.0, 0.7071, 0.0, -0.7071, 0.7071, 0.0, -0.7071, 0.7071, 0.0, -0.7071, 0.7071, 0.0, 0.7071, 0.7071, 0.0, 0.7071, 0.7071, 0.0, 0.7071, 0.7071, -0.7071, 0.0, 0.7071, -0.7071, 0.0, 0.7071, -0.7071, 0.0, 0.0, -0.7071, -0.7071, 0.0, -0.7071, -0.7071, 0.0, -0.7071, -0.7071, 0.0, -0.7071, 0.7071, 0.0, -0.7071, 0.7071, 0.0, -0.7071, 0.7071, 0.0, 0.0, -1.0, 0.0, 0.0, -1.0, 0.0, 0.0, -1.0, -1.0, 0.0, 0.0, -1.0, 0.0, 0.0, -1.0, 0.0, 0.0, 0.0, -1.0, 0.0, 0.0, -1.0, 0.0, 0.0, -1.0, 0.0, 0.0, 0.0, 1.0, 0.0, 0.0, 1.0, 0.0, 0.0, 1.0, 0.0, 1.0, 0.0, 0.0, 1.0, 0.0, 0.0, 1.0, 0.0, 1.0, 0.0, 0.0, 1.0, 0.0, 0.0, 1.0, 0.0, 0.0, -0.7071, 0.0, -0.7071, -0.7071, 0.0, -0.7071, -0.7071, 0.0, -0.7071, -0.7071, -0.7071, 0.0, -0.7071, -0.7071, 0.0, -0.7071, -0.7071, 0.0, -0.7071, 0.0, 0.7071, -0.7071, 0.0, 0.7071, -0.7071, 0.0, 0.7071, -0.7071, 0.7071, 0.0, -0.7071, 0.7071, 0.0, -0.7071, 0.7071, 0.0, 0.0, 0.7071, -0.7071, 0.0, 0.7071, -0.7071, 0.0, 0.7071, -0.7071, 0.0, 0.7071, 0.7071, 0.0, 0.7071, 0.7071, 0.0, 0.7071, 0.7071, 0.7071, 0.7071, 0.0, 0.7071, 0.7071, 0.0, 0.7071, 0.7071, 0.0, 0.7071, 0.0, -0.7071, 0.7071, 0.0, -0.7071, 0.7071, 0.0, -0.7071, 0.7071, 0.0, 0.7071, 0.7071, 0.0, 0.7071, 0.7071, 0.0, 0.7071, 0.7071, -0.7071, 0.0, 0.7071, -0.7071, 0.0, 0.7071, -0.7071, 0.0, 0.0, -0.7071, -0.7071, 0.0, -0.7071, -0.7071, 0.0, -0.7071, -0.7071, 0.0, -0.7071, 0.7071, 0.0, -0.7071, 0.7071, 0.0, -0.7071, 0.7071, 0.0, 0.0, -1.0, 0.0, 0.0, -1.0, 0.0, 0.0, -1.0, -1.0, 0.0, 0.0, -1.0, 0.0, 0.0, -1.0, 0.0, 0.0, 0.0, -1.0, 0.0, 0.0, -1.0, 0.0, 0.0, -1.0, 0.0, 0.0, 0.0, 1.0, 0.0, 0.0, 1.0, 0.0, 0.0, 1.0, 0.0, 1.0, 0.0, 0.0, 1.0, 0.0, 0.0, 1.0, 0.0, 1.0, 0.0, 0.0, 1.0, 0.0, 0.0, 1.0, 0.0, 0.0])] * 3)])
me_cube_001 = bpy.data.meshes.new('Cube.001')
me_cube_001.from_pydata([(-1.56, -1.048, -0.1), (-1.56, -1.088, -0.06), (-1.6, -1.048, -0.06), (-1.56, -1.088, 0.06), (-1.56, -1.048, 0.1), (-1.6, -1.048, 0.06), (-1.56, 1.048, -0.1), (-1.6, 1.048, -0.06), (-1.56, 1.088, -0.06), (-1.56, 1.048, 0.1), (-1.56, 1.088, 0.06), (-1.6, 1.048, 0.06), (1.56, -1.048, -0.1), (1.6, -1.048, -0.06), (1.56, -1.088, -0.06), (1.56, -1.048, 0.1), (1.56, -1.088, 0.06), (1.6, -1.048, 0.06), (1.56, 1.048, -0.1), (1.56, 1.088, -0.06), (1.6, 1.048, -0.06), (1.56, 1.048, 0.1), (1.6, 1.048, 0.06), (1.56, 1.088, 0.06)], [], [(0, 1, 2), (3, 4, 5), (6, 7, 8), (9, 10, 11), (12, 13, 14), (15, 16, 17), (18, 19, 20), (21, 22, 23), (6, 0, 2, 7), (1, 3, 5, 2), (4, 9, 11, 5), (10, 8, 7, 11), (18, 6, 8, 19), (9, 21, 23, 10), (22, 20, 19, 23), (12, 18, 20, 13), (21, 15, 17, 22), (16, 14, 13, 17), (0, 12, 14, 1), (15, 4, 3, 16), (6, 18, 12, 0), (2, 5, 11, 7), (14, 16, 3, 1), (21, 9, 4, 15), (8, 10, 23, 19), (20, 22, 17, 13)])
_uv = me_cube_001.uv_layers.new(name='UVMap')
_uv.uv.foreach_set('vector', [0.1281, 0.7454, 0.1281, 0.75, 0.125, 0.7454, 0.575, 0.0, 0.625, 0.004596, 0.575, 0.004596, 0.1281, 0.5046, 0.125, 0.5046, 0.1281, 0.5, 0.625, 0.248, 0.575, 0.2523, 0.575, 0.2454, 0.3719, 0.7454, 0.4125, 0.7454, 0.3984, 0.7516, 0.6266, 0.7493, 0.575, 0.7531, 0.575, 0.7466, 0.3719, 0.5046, 0.3984, 0.4984, 0.4125, 0.5046, 0.6266, 0.5007, 0.575, 0.5034, 0.575, 0.4969, 0.1281, 0.5046, 0.1281, 0.7454, 0.125, 0.7454, 0.125, 0.5046, 0.425, 0.0, 0.575, 0.0, 0.575, 0.004596, 0.425, 0.004596, 0.625, 0.004596, 0.625, 0.248, 0.575, 0.2454, 0.575, 0.004596, 0.575, 0.2523, 0.425, 0.2531, 0.425, 0.2454, 0.575, 0.2454, 0.3719, 0.5046, 0.1281, 0.5046, 0.1281, 0.5, 0.3984, 0.4984, 0.625, 0.248, 0.6266, 0.5007, 0.575, 0.4969, 0.575, 0.2523, 0.575, 0.5034, 0.4125, 0.5046, 0.3984, 0.4984, 0.575, 0.4969, 0.3719, 0.7454, 0.3719, 0.5046, 0.4125, 0.5046, 0.4125, 0.7454, 0.6266, 0.5007, 0.6266, 0.7493, 0.575, 0.7466, 0.575, 0.5034, 0.575, 0.7531, 0.3984, 0.7516, 0.4125, 0.7454, 0.575, 0.7466, 0.1281, 0.7454, 0.3719, 0.7454, 0.3984, 0.7516, 0.1281, 0.75, 0.6266, 0.7493, 0.625, 0.9969, 0.575, 0.9969, 0.575, 0.7531, 0.1281, 0.5046, 0.3719, 0.5046, 0.3719, 0.7454, 0.1281, 0.7454, 0.425, 0.004596, 0.575, 0.004596, 0.575, 0.2454, 0.425, 0.2454, 0.3984, 0.7516, 0.575, 0.7531, 0.575, 0.9969, 0.425, 0.9969, 0.6266, 0.5007, 0.8719, 0.5046, 0.8719, 0.7454, 0.6266, 0.7493, 0.425, 0.2531, 0.575, 0.2523, 0.575, 0.4969, 0.3984, 0.4984, 0.4125, 0.5046, 0.575, 0.5034, 0.575, 0.7466, 0.4125, 0.7454])
me_cube_001.materials.append(mat_mat_earth)
me_cube_001.update()

# ---- objects
ob_powerup_shield = bpy.data.objects.new('powerup_shield', None)
ob_anim_pickup_ring = bpy.data.objects.new('ANIM_pickup_ring', me_torus)
ob_anim_shield_core = bpy.data.objects.new('ANIM_shield_core', me_icosphere)
ob_anim_shield_band = bpy.data.objects.new('ANIM_shield_band', me_cube)
ob_rig_core = bpy.data.objects.new('RIG_core', None)
ob_preview_ground = bpy.data.objects.new('PREVIEW_Ground', me_cube_001)
ob_preview_key = bpy.data.objects.new('PREVIEW_Key', light_area)
ob_preview_rim = bpy.data.objects.new('PREVIEW_Rim', light_area_001)
ob_preview_fill = bpy.data.objects.new('PREVIEW_Fill', light_area_002)
ob_preview_camera = bpy.data.objects.new('PREVIEW_Camera', cam_camera)

# ---- transforms, parenting, visibility, modifiers, constraints
ob_powerup_shield.location = (0.0, 0.0, 0.0)
ob_powerup_shield.empty_display_type = 'CUBE'
ob_powerup_shield.empty_display_size = 0.22
ob_anim_pickup_ring.parent = ob_powerup_shield
ob_anim_pickup_ring.location = (0.0, 0.0, 1.0)
ob_anim_pickup_ring.rotation_euler = (1.571, 0.0, 1.491)
ob_anim_shield_core.parent = ob_rig_core
ob_anim_shield_core.matrix_parent_inverse = Matrix(((1.0, -0.0, 0.0, -0.0), (-0.0, 1.0, -0.0, 0.0), (0.0, -0.0, 1.0, -1.0), (-0.0, 0.0, -0.0, 1.0)))
ob_anim_shield_core.location = (0.0, 0.0, 1.0)
ob_anim_shield_core.rotation_euler = (0.0, -0.0, 0.7854)
ob_anim_shield_band.parent = ob_rig_core
ob_anim_shield_band.matrix_parent_inverse = Matrix(((1.0, -0.0, 0.0, -0.0), (-0.0, 1.0, -0.0, 0.0), (0.0, -0.0, 1.0, -1.0), (-0.0, 0.0, -0.0, 1.0)))
ob_anim_shield_band.location = (0.0, -0.15, 1.0)
ob_rig_core.parent = ob_powerup_shield
ob_rig_core.location = (0.0, 0.0, 1.1)
ob_rig_core.rotation_euler = (0.0, 0.0, 0.18)
ob_rig_core.empty_display_size = 0.25
ob_preview_ground.location = (0.02685, 0.0, 0.3199)
ob_preview_key.location = (-0.8035, -1.186, 2.186)
ob_preview_key.rotation_euler = (0.8844, -7.656e-08, -0.6107)
ob_preview_rim.location = (1.213, 0.2372, 1.771)
ob_preview_rim.rotation_euler = (1.003, 1.091e-07, 1.768)
ob_preview_fill.location = (0.02685, -1.601, 1.297)
ob_preview_fill.rotation_euler = (1.388, -0.0, 0.0)
ob_preview_camera.location = (1.332, -2.55, 1.415)
ob_preview_camera.rotation_euler = (1.427, 2.316e-08, 0.4729)

# ---- collection membership
col_asset.objects.link(ob_powerup_shield)
col_asset.objects.link(ob_anim_pickup_ring)
col_asset.objects.link(ob_anim_shield_core)
col_asset.objects.link(ob_anim_shield_band)
col_asset.objects.link(ob_rig_core)
col_preview_only.objects.link(ob_preview_ground)
col_preview_only.objects.link(ob_preview_key)
col_preview_only.objects.link(ob_preview_rim)
col_preview_only.objects.link(ob_preview_fill)
col_preview_only.objects.link(ob_preview_camera)

# ---- scene / render settings (as saved in the file)
scene.camera = ob_preview_camera
scene.frame_start = 1; scene.frame_end = 60; scene.frame_set(15)
scene.render.engine = 'BLENDER_EEVEE_NEXT'
scene.render.resolution_x = 512
scene.render.resolution_y = 512
scene.render.fps = 30
scene.render.bake_bias = 0.0
scene.render.bake_samples = 0
scene.cycles.sampling_pattern = 'TABULATED_SOBOL'
scene.eevee.use_volume_custom_range = False
scene.view_settings.look = 'AgX - Medium High Contrast'
bpy.context.view_layer.update()
